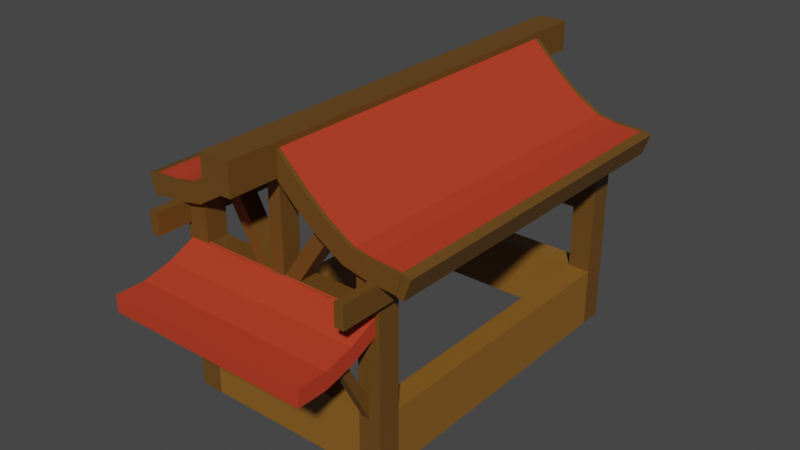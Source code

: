 # Source: Shop.blend  (saved by Blender 2.90.8; exported with 4.5.12 LTS)
import bpy
from mathutils import Matrix  # noqa: F401  (used for matrix-valued properties, if any)

bpy.ops.wm.read_factory_settings(use_empty=True)
scene = bpy.context.scene
scene.name = 'Scene'

# ---- collections
col_collection = bpy.data.collections.new('Collection'); scene.collection.children.link(col_collection)
col_mesh = bpy.data.collections.new('Mesh'); scene.collection.children.link(col_mesh)
col_rig = bpy.data.collections.new('Rig'); scene.collection.children.link(col_rig)
col_collision = bpy.data.collections.new('Collision'); scene.collection.children.link(col_collision)
col_extras = bpy.data.collections.new('Extras'); scene.collection.children.link(col_extras)

# ---- materials (node trees are filled in below, after node groups)
mat_lightbrown = bpy.data.materials.new('LightBrown')
mat_lightbrown.use_transparent_shadow = False
mat_brown = bpy.data.materials.new('Brown')
mat_brown.use_transparent_shadow = False
mat_red = bpy.data.materials.new('Red')
mat_red.use_transparent_shadow = False
mat_red_001 = bpy.data.materials.new('Red.001')
mat_red_001.use_transparent_shadow = False

# ---- material node trees
mat_lightbrown.use_nodes = True; mat_lightbrown.node_tree.nodes.clear()
_N = mat_lightbrown.node_tree.nodes; _L = mat_lightbrown.node_tree.links
n0 = _N.new('ShaderNodeBsdfPrincipled'); n0.name = 'Principled BSDF'; n0.location = (10, 300)
n0.distribution = 'GGX'
n0.subsurface_method = 'BURLEY'
n0.inputs[0].default_value = (0.2458, 0.1095, 0.01538, 1.0)
n0.inputs[3].default_value = 1.45
n0.inputs[27].default_value = (0.0, 0.0, 0.0, 1.0)
n0.inputs[28].default_value = 1.0
n1 = _N.new('ShaderNodeOutputMaterial'); n1.name = 'Material Output'; n1.location = (300, 300)
_L.new(n0.outputs[0], n1.inputs[0])
n1.is_active_output = True
mat_brown.use_nodes = True; mat_brown.node_tree.nodes.clear()
_N = mat_brown.node_tree.nodes; _L = mat_brown.node_tree.links
n0 = _N.new('ShaderNodeBsdfPrincipled'); n0.name = 'Principled BSDF'; n0.location = (10, 300)
n0.distribution = 'GGX'
n0.subsurface_method = 'BURLEY'
n0.inputs[0].default_value = (0.1356, 0.06226, 0.009826, 1.0)
n0.inputs[3].default_value = 1.45
n0.inputs[27].default_value = (0.0, 0.0, 0.0, 1.0)
n0.inputs[28].default_value = 1.0
n1 = _N.new('ShaderNodeOutputMaterial'); n1.name = 'Material Output'; n1.location = (300, 300)
_L.new(n0.outputs[0], n1.inputs[0])
n1.is_active_output = True
mat_red.use_nodes = True; mat_red.node_tree.nodes.clear()
_N = mat_red.node_tree.nodes; _L = mat_red.node_tree.links
n0 = _N.new('ShaderNodeBsdfPrincipled'); n0.name = 'Principled BSDF'; n0.location = (10, 300)
n0.distribution = 'GGX'
n0.subsurface_method = 'BURLEY'
n0.inputs[0].default_value = (0.5139, 0.04448, 0.01723, 1.0)
n0.inputs[3].default_value = 1.45
n0.inputs[27].default_value = (0.0, 0.0, 0.0, 1.0)
n0.inputs[28].default_value = 1.0
n1 = _N.new('ShaderNodeOutputMaterial'); n1.name = 'Material Output'; n1.location = (300, 300)
_L.new(n0.outputs[0], n1.inputs[0])
n1.is_active_output = True
mat_red_001.use_nodes = True; mat_red_001.node_tree.nodes.clear()
_N = mat_red_001.node_tree.nodes; _L = mat_red_001.node_tree.links
n0 = _N.new('ShaderNodeBsdfPrincipled'); n0.name = 'Principled BSDF'; n0.location = (10, 300)
n0.distribution = 'GGX'
n0.subsurface_method = 'BURLEY'
n0.inputs[0].default_value = (0.5139, 0.04448, 0.01723, 1.0)
n0.inputs[3].default_value = 1.45
n0.inputs[27].default_value = (0.0, 0.0, 0.0, 1.0)
n0.inputs[28].default_value = 1.0
n1 = _N.new('ShaderNodeOutputMaterial'); n1.name = 'Material Output'; n1.location = (300, 300)
_L.new(n0.outputs[0], n1.inputs[0])
n1.is_active_output = True

# ---- world
world_world = bpy.data.worlds.new('World'); scene.world = world_world
world_world.use_nodes = True; world_world.node_tree.nodes.clear()
_N = world_world.node_tree.nodes; _L = world_world.node_tree.links
n0 = _N.new('ShaderNodeOutputWorld'); n0.name = 'World Output'; n0.location = (300, 300)
n1 = _N.new('ShaderNodeBackground'); n1.name = 'Background'; n1.location = (10, 300)
n1.inputs[0].default_value = (0.05088, 0.05088, 0.05088, 1.0)
_L.new(n1.outputs[0], n0.inputs[0])
n0.is_active_output = True
world_world.color = (0.05088, 0.05088, 0.05088)
world_world.use_sun_shadow = False
world_world.sun_shadow_jitter_overblur = 0.0

# ---- meshes
me_cube_007 = bpy.data.meshes.new('Cube.007')
me_cube_007.from_pydata([(1.0, 1.0, 1.0), (1.0, 1.0, -1.0), (1.0, -1.0, 1.0), (1.0, -1.0, -1.0), (-1.0, 1.0, 1.0), (-1.0, 1.0, -1.0), (-1.0, -1.0, 1.0), (-1.0, -1.0, -1.0)], [], [(0, 4, 6, 2), (3, 2, 6, 7), (7, 6, 4, 5), (5, 1, 3, 7), (1, 0, 2, 3), (5, 4, 0, 1)])
_uv = me_cube_007.uv_layers.new(name='UVMap')
_uv.uv.foreach_set('vector', [0.625, 0.5, 0.875, 0.5, 0.875, 0.75, 0.625, 0.75, 0.375, 0.75, 0.625, 0.75, 0.625, 1.0, 0.375, 1.0, 0.375, 0.0, 0.625, 0.0, 0.625, 0.25, 0.375, 0.25, 0.125, 0.5, 0.375, 0.5, 0.375, 0.75, 0.125, 0.75, 0.375, 0.5, 0.625, 0.5, 0.625, 0.75, 0.375, 0.75, 0.375, 0.25, 0.625, 0.25, 0.625, 0.5, 0.375, 0.5])
me_cube_007.materials.append(None)
me_cube_007.use_remesh_preserve_volume = False
me_cube_007.use_remesh_preserve_attributes = False
me_cube_007.use_mirror_vertex_groups = False
me_cube_007.update()
me_cube_024 = bpy.data.meshes.new('Cube.024')
me_cube_024.from_pydata([(1.0, 1.0, 1.0), (1.0, 1.0, -1.0), (1.0, -1.0, 1.0), (1.0, -1.0, -1.0), (-1.0, 1.0, 1.0), (-1.0, 1.0, -1.0), (-1.0, -1.0, 1.0), (-1.0, -1.0, -1.0), (-27.83, -5.484, -1.028), (-27.83, 0.985, -1.028), (-29.91, -5.484, -1.028), (-29.91, 0.985, -1.028), (-27.83, -5.484, -0.8123), (-27.83, 0.985, -0.8123), (-29.91, -5.484, -0.8123), (-29.91, 0.985, -0.8123), (-27.83, -5.484, 0.8125), (-27.83, 0.985, 0.8125), (-29.91, -5.484, 0.8125), (-29.91, 0.985, 0.8125), (-27.83, -5.484, 1.028), (-27.83, 0.985, 1.028), (-29.91, -5.484, 1.028), (-29.91, 0.985, 1.028), (-27.87, -3.236, -0.9484), (-27.87, -3.236, 0.9816), (-29.87, -3.236, -0.9484), (-29.87, -3.236, 0.9816), (-27.87, -4.22, -0.9484), (-27.87, -4.22, 0.9816), (-29.87, -4.22, -0.9484), (-29.87, -4.22, 0.9816), (1.06, -5.484, -1.028), (1.06, 0.985, -1.028), (-1.015, -5.484, -1.028), (-1.015, 0.985, -1.028), (1.06, -5.484, -0.8125), (1.06, 0.985, -0.8125), (-1.015, -5.484, -0.8125), (-1.015, 0.985, -0.8125), (1.06, -5.484, 0.8125), (1.06, 0.985, 0.8125), (-1.015, -5.484, 0.8125), (-1.015, 0.985, 0.8125), (1.06, -5.484, 1.028), (1.06, 0.985, 1.028), (-1.015, -5.484, 1.028), (-1.015, 0.985, 1.028), (1.023, -3.174, -0.9484), (1.023, -3.174, 0.9816), (-0.9772, -3.174, -0.9484), (-0.9772, -3.174, 0.9816), (1.023, -3.937, -0.9484), (1.023, -3.937, 0.9816), (-0.9772, -3.937, -0.9484), (-0.9772, -3.937, 0.9816), (5.268, -4.718, -1.086), (-34.13, -4.718, -1.086), (5.268, -5.455, -1.086), (-34.13, -5.455, -1.086), (5.268, -4.718, -0.9987), (-34.13, -4.718, -0.9987), (5.268, -5.455, -0.9987), (-34.13, -5.455, -0.9987), (4.315, -4.718, 0.9881), (-33.18, -4.718, 0.9881), (4.315, -5.455, 0.9881), (-33.18, -5.455, 0.9881), (4.315, -4.718, 1.075), (-33.18, -4.718, 1.075), (4.315, -5.455, 1.075), (-33.18, -5.455, 1.075), (-27.98, -3.799, 0.08064), (-27.98, -7.44, 0.08065), (-29.76, -3.799, 0.08064), (-29.76, -7.44, 0.08065), (-27.98, -3.799, -0.0475), (-27.98, -7.44, -0.0475), (-29.76, -3.799, -0.0475), (-29.76, -7.44, -0.0475), (0.9205, -3.799, 0.08064), (0.9205, -7.44, 0.08064), (-0.8548, -3.799, 0.08064), (-0.8548, -7.44, 0.08064), (0.9205, -3.799, -0.0475), (0.9205, -7.44, -0.0475), (-0.8548, -3.799, -0.0475), (-0.8548, -7.44, -0.0475), (-28.64, -8.331, -0.08812), (-28.64, -5.987, -1.298), (-30.63, -8.331, -0.08812), (-30.63, -5.987, -1.298), (-28.64, -7.778, 0.01764), (-28.64, -5.355, -1.246), (-30.63, -7.778, 0.01764), (-30.63, -5.355, -1.246), (-28.64, -7.776, -0.2505), (-28.64, -7.261, -0.4042), (-28.64, -6.676, -0.6093), (-28.64, -6.169, -0.8425), (-28.64, -6.057, -1.017), (-30.63, -5.417, -0.9824), (-30.63, -5.588, -0.7503), (-30.63, -6.123, -0.5036), (-30.63, -6.708, -0.2984), (-30.63, -7.224, -0.1448), (-30.63, -7.776, -0.2505), (-30.63, -7.261, -0.4042), (-30.63, -6.676, -0.6093), (-30.63, -6.169, -0.8425), (-30.63, -6.057, -1.017), (-28.64, -7.224, -0.1448), (-28.64, -6.708, -0.2984), (-28.64, -6.123, -0.5036), (-28.64, -5.588, -0.7503), (-28.64, -5.417, -0.9824), (-30.6, -8.342, 0.1115), (-30.6, -5.998, 1.322), (-28.62, -8.342, 0.1115), (-28.62, -5.998, 1.322), (-30.6, -7.789, 0.005779), (-30.6, -5.367, 1.269), (-28.62, -7.789, 0.005779), (-28.62, -5.367, 1.269), (-30.6, -7.788, 0.2739), (-30.6, -7.272, 0.4276), (-30.6, -6.687, 0.6327), (-30.6, -6.181, 0.866), (-30.6, -6.068, 1.041), (-28.62, -5.428, 1.006), (-28.62, -5.599, 0.7737), (-28.62, -6.134, 0.527), (-28.62, -6.72, 0.3218), (-28.62, -7.235, 0.1682), (-28.62, -7.788, 0.2739), (-28.62, -7.272, 0.4276), (-28.62, -6.687, 0.6327), (-28.62, -6.181, 0.866), (-28.62, -6.068, 1.041), (-30.6, -7.235, 0.1682), (-30.6, -6.72, 0.3218), (-30.6, -6.134, 0.527), (-30.6, -5.599, 0.7737), (-30.6, -5.428, 1.006), (1.838, -8.331, -0.08812), (1.838, -5.987, -1.298), (-0.1493, -8.331, -0.08812), (-0.1493, -5.987, -1.298), (1.838, -7.778, 0.01764), (1.838, -5.355, -1.246), (-0.1493, -7.778, 0.01764), (-0.1493, -5.355, -1.246), (1.838, -7.776, -0.2505), (1.838, -7.261, -0.4042), (1.838, -6.676, -0.6093), (1.838, -6.169, -0.8425), (1.838, -6.057, -1.017), (-0.1493, -5.417, -0.9824), (-0.1493, -5.588, -0.7503), (-0.1493, -6.123, -0.5036), (-0.1493, -6.708, -0.2984), (-0.1493, -7.224, -0.1448), (-0.1493, -7.776, -0.2505), (-0.1493, -7.261, -0.4042), (-0.1493, -6.676, -0.6093), (-0.1493, -6.169, -0.8425), (-0.1493, -6.057, -1.017), (1.838, -7.224, -0.1448), (1.838, -6.708, -0.2984), (1.838, -6.123, -0.5036), (1.838, -5.588, -0.7503), (1.838, -5.417, -0.9824), (-0.1576, -8.342, 0.1115), (-0.1576, -5.998, 1.322), (1.83, -8.342, 0.1115), (1.83, -5.998, 1.322), (-0.1576, -7.789, 0.005779), (-0.1576, -5.367, 1.269), (1.83, -7.789, 0.005779), (1.83, -5.367, 1.269), (-0.1576, -7.788, 0.2739), (-0.1576, -7.272, 0.4276), (-0.1576, -6.687, 0.6327), (-0.1576, -6.181, 0.866), (-0.1576, -6.068, 1.041), (1.83, -5.428, 1.006), (1.83, -5.599, 0.7737), (1.83, -6.134, 0.527), (1.83, -6.72, 0.3218), (1.83, -7.235, 0.1682), (1.83, -7.788, 0.2739), (1.83, -7.272, 0.4276), (1.83, -6.687, 0.6327), (1.83, -6.181, 0.866), (1.83, -6.068, 1.041), (-0.1576, -7.235, 0.1682), (-0.1576, -6.72, 0.3218), (-0.1576, -6.134, 0.527), (-0.1576, -5.599, 0.7737), (-0.1576, -5.428, 1.006), (-35.12, -8.382, -0.1345), (6.167, -8.382, -0.1345), (-35.12, -7.368, -0.1345), (6.167, -7.368, -0.1345), (-35.12, -8.382, 0.1515), (6.167, -8.382, 0.1515), (-35.12, -7.368, 0.1515), (6.167, -7.368, 0.1515), (1.699, -5.239, -1.305), (-30.56, -5.239, -1.305), (1.699, -5.934, -1.374), (-30.56, -5.934, -1.374), (1.699, -5.342, -1.223), (-30.56, -5.342, -1.223), (1.699, -6.036, -1.292), (-30.56, -6.036, -1.292), (1.699, -5.338, 1.248), (-30.56, -5.338, 1.248), (1.699, -6.05, 1.302), (-30.56, -6.05, 1.302), (1.699, -5.258, 1.332), (-30.56, -5.258, 1.332), (1.699, -5.97, 1.386), (-30.56, -5.97, 1.386), (-30.32, -8.234, -0.1196), (1.37, -8.234, -0.1196), (-30.32, -7.257, -0.4105), (-30.32, -6.676, -0.6117), (-30.31, -6.177, -0.8422), (-30.31, -6.062, -1.018), (-30.31, -5.993, -1.306), (1.381, -5.993, -1.306), (1.381, -6.062, -1.018), (1.381, -6.177, -0.8422), (1.37, -6.676, -0.6117), (1.37, -7.257, -0.4105), (1.37, -8.243, 0.1451), (-30.32, -8.243, 0.1451), (1.37, -7.266, 0.4361), (1.37, -6.685, 0.6372), (1.359, -6.186, 0.8678), (1.359, -6.071, 1.043), (1.359, -6.002, 1.332), (-30.33, -6.002, 1.332), (-30.33, -6.071, 1.043), (-30.33, -6.186, 0.8678), (-30.32, -6.685, 0.6372), (-30.32, -7.266, 0.4361), (-28.06, -3.723, 0.04683), (-28.06, -6.735, -0.5313), (-29.69, -3.723, 0.04683), (-29.69, -6.735, -0.5313), (-28.06, -3.468, -0.05918), (-28.06, -6.48, -0.6373), (-29.69, -3.468, -0.05918), (-29.69, -6.48, -0.6373), (0.8456, -3.723, 0.04683), (0.8456, -6.735, -0.5313), (-0.7799, -3.723, 0.04683), (-0.7799, -6.735, -0.5313), (0.8456, -3.468, -0.05918), (0.8456, -6.48, -0.6373), (-0.7799, -3.468, -0.05918), (-0.7799, -6.48, -0.6373), (0.8456, -3.321, 0.1089), (0.8456, -6.503, 0.609), (-0.7799, -3.321, 0.1089), (-0.7799, -6.503, 0.609), (0.8456, -3.542, -0.003134), (0.8456, -6.724, 0.497), (-0.7799, -3.542, -0.003134), (-0.7799, -6.724, 0.497), (-28.06, -3.321, 0.1089), (-28.06, -6.503, 0.609), (-29.69, -3.321, 0.1089), (-29.69, -6.503, 0.609), (-28.06, -3.542, -0.003134), (-28.06, -6.724, 0.497), (-29.69, -3.542, -0.003134), (-29.69, -6.724, 0.497), (0.3747, 1.0, -1.024), (-29.87, 1.0, -1.024), (0.3747, -1.0, -1.024), (-29.87, -1.0, -1.024), (0.3747, 1.0, -0.8162), (-29.87, 1.0, -0.8162), (0.3747, -1.0, -0.8162), (-29.87, -1.0, -0.8162), (0.3747, 1.0, 0.8164), (-29.87, 1.0, 0.8164), (0.3747, -1.0, 0.8164), (-29.87, -1.0, 0.8164), (0.3747, 1.0, 1.024), (-29.87, 1.0, 1.024), (0.3747, -1.0, 1.024), (-29.87, -1.0, 1.024), (-27.89, 1.0, 1.0), (-27.89, 1.0, -1.0), (-27.89, -1.0, 1.0), (-27.89, -1.0, -1.0), (-29.88, 1.0, 1.0), (-29.88, 1.0, -1.0), (-29.88, -1.0, 1.0), (-29.88, -1.0, -1.0), (-37.65, -2.991, 0.9963), (-37.65, -3.554, 0.9963), (-29.69, -3.679, 0.9963), (-29.69, -4.241, 0.9963), (-37.65, -2.991, -0.9844), (-37.65, -3.554, -0.9844), (-29.69, -3.679, -0.9844), (-29.69, -4.241, -0.9844), (-32.35, -3.229, 0.9963), (-35.0, -2.991, 0.9963), (-35.0, -3.554, 0.9963), (-32.35, -3.791, 0.9963), (-35.0, -2.991, -0.9844), (-32.35, -3.229, -0.9844), (-32.35, -3.791, -0.9844), (-35.0, -3.554, -0.9844), (-29.2, -1.011, -0.8415), (-32.55, -3.366, -0.8415), (-29.86, -0.8823, -0.8415), (-33.22, -3.238, -0.8415), (-29.2, -1.011, -0.9195), (-32.55, -3.366, -0.9195), (-29.86, -0.8823, -0.9195), (-33.22, -3.238, -0.9195), (-29.2, -1.011, 0.9621), (-32.55, -3.366, 0.9621), (-29.86, -0.8823, 0.9621), (-33.22, -3.238, 0.9621), (-29.2, -1.011, 0.8841), (-32.55, -3.366, 0.8841), (-29.86, -0.8823, 0.8841), (-33.22, -3.238, 0.8841), (-30.32, -7.624, -0.1196), (1.37, -7.624, -0.1196), (-30.32, -6.648, -0.4105), (-30.32, -6.066, -0.6117), (-30.31, -5.568, -0.8422), (-30.31, -5.453, -1.018), (-30.31, -5.384, -1.306), (1.381, -5.384, -1.306), (1.381, -5.453, -1.018), (1.381, -5.568, -0.8422), (1.37, -6.066, -0.6117), (1.37, -6.648, -0.4105), (1.37, -7.633, 0.1451), (-30.32, -7.633, 0.1451), (1.37, -6.657, 0.4361), (1.37, -6.075, 0.6372), (1.359, -5.577, 0.8678), (1.359, -5.462, 1.043), (1.359, -5.393, 1.332), (-30.33, -5.393, 1.332), (-30.33, -5.462, 1.043), (-30.33, -5.577, 0.8678), (-30.32, -6.075, 0.6372), (-30.32, -6.657, 0.4361)], [], [(0, 4, 6, 2), (3, 2, 6, 7), (7, 6, 4, 5), (5, 1, 3, 7), (1, 0, 2, 3), (5, 4, 0, 1), (8, 12, 14, 10), (11, 10, 14, 15), (15, 14, 12, 13), (13, 9, 11, 15), (9, 8, 10, 11), (13, 12, 8, 9), (16, 20, 22, 18), (19, 18, 22, 23), (23, 22, 20, 21), (21, 17, 19, 23), (17, 16, 18, 19), (21, 20, 16, 17), (24, 28, 30, 26), (27, 26, 30, 31), (31, 30, 28, 29), (29, 25, 27, 31), (25, 24, 26, 27), (29, 28, 24, 25), (32, 36, 38, 34), (35, 34, 38, 39), (39, 38, 36, 37), (37, 33, 35, 39), (33, 32, 34, 35), (37, 36, 32, 33), (40, 44, 46, 42), (43, 42, 46, 47), (47, 46, 44, 45), (45, 41, 43, 47), (41, 40, 42, 43), (45, 44, 40, 41), (48, 52, 54, 50), (51, 50, 54, 55), (55, 54, 52, 53), (53, 49, 51, 55), (49, 48, 50, 51), (53, 52, 48, 49), (56, 60, 62, 58), (59, 58, 62, 63), (63, 62, 60, 61), (61, 57, 59, 63), (57, 56, 58, 59), (61, 60, 56, 57), (64, 68, 70, 66), (67, 66, 70, 71), (71, 70, 68, 69), (69, 65, 67, 71), (65, 64, 66, 67), (69, 68, 64, 65), (72, 76, 78, 74), (75, 74, 78, 79), (79, 78, 76, 77), (77, 73, 75, 79), (73, 72, 74, 75), (77, 76, 72, 73), (80, 84, 86, 82), (83, 82, 86, 87), (87, 86, 84, 85), (85, 81, 83, 87), (81, 80, 82, 83), (85, 84, 80, 81), (88, 92, 94, 90), (106, 90, 94, 105), (105, 94, 92, 111), (93, 89, 91, 95), (96, 88, 90, 106), (111, 92, 88, 96), (93, 115, 100, 89), (115, 114, 99, 100), (114, 113, 98, 99), (113, 112, 97, 98), (112, 111, 96, 97), (89, 100, 110, 91), (100, 99, 109, 110), (99, 98, 108, 109), (98, 97, 107, 108), (97, 96, 106, 107), (95, 101, 115, 93), (101, 102, 114, 115), (102, 103, 113, 114), (103, 104, 112, 113), (104, 105, 111, 112), (91, 110, 101, 95), (110, 109, 102, 101), (109, 108, 103, 102), (108, 107, 104, 103), (107, 106, 105, 104), (116, 120, 122, 118), (134, 118, 122, 133), (133, 122, 120, 139), (121, 117, 119, 123), (124, 116, 118, 134), (139, 120, 116, 124), (121, 143, 128, 117), (143, 142, 127, 128), (142, 141, 126, 127), (141, 140, 125, 126), (140, 139, 124, 125), (117, 128, 138, 119), (128, 127, 137, 138), (127, 126, 136, 137), (126, 125, 135, 136), (125, 124, 134, 135), (123, 129, 143, 121), (129, 130, 142, 143), (130, 131, 141, 142), (131, 132, 140, 141), (132, 133, 139, 140), (119, 138, 129, 123), (138, 137, 130, 129), (137, 136, 131, 130), (136, 135, 132, 131), (135, 134, 133, 132), (144, 148, 150, 146), (162, 146, 150, 161), (161, 150, 148, 167), (149, 145, 147, 151), (152, 144, 146, 162), (167, 148, 144, 152), (149, 171, 156, 145), (171, 170, 155, 156), (170, 169, 154, 155), (169, 168, 153, 154), (168, 167, 152, 153), (145, 156, 166, 147), (156, 155, 165, 166), (155, 154, 164, 165), (154, 153, 163, 164), (153, 152, 162, 163), (151, 157, 171, 149), (157, 158, 170, 171), (158, 159, 169, 170), (159, 160, 168, 169), (160, 161, 167, 168), (147, 166, 157, 151), (166, 165, 158, 157), (165, 164, 159, 158), (164, 163, 160, 159), (163, 162, 161, 160), (172, 176, 178, 174), (190, 174, 178, 189), (189, 178, 176, 195), (177, 173, 175, 179), (180, 172, 174, 190), (195, 176, 172, 180), (177, 199, 184, 173), (199, 198, 183, 184), (198, 197, 182, 183), (197, 196, 181, 182), (196, 195, 180, 181), (173, 184, 194, 175), (184, 183, 193, 194), (183, 182, 192, 193), (182, 181, 191, 192), (181, 180, 190, 191), (179, 185, 199, 177), (185, 186, 198, 199), (186, 187, 197, 198), (187, 188, 196, 197), (188, 189, 195, 196), (175, 194, 185, 179), (194, 193, 186, 185), (193, 192, 187, 186), (192, 191, 188, 187), (191, 190, 189, 188), (200, 204, 206, 202), (203, 202, 206, 207), (207, 206, 204, 205), (205, 201, 203, 207), (201, 200, 202, 203), (205, 204, 200, 201), (208, 212, 214, 210), (211, 210, 214, 215), (215, 214, 212, 213), (213, 209, 211, 215), (209, 208, 210, 211), (213, 212, 208, 209), (216, 220, 222, 218), (219, 218, 222, 223), (223, 222, 220, 221), (221, 217, 219, 223), (217, 216, 218, 219), (221, 220, 216, 217), (224, 226, 235, 225), (226, 227, 234, 235), (227, 228, 233, 234), (228, 229, 232, 233), (229, 230, 231, 232), (236, 238, 247, 237), (238, 239, 246, 247), (239, 240, 245, 246), (240, 241, 244, 245), (241, 242, 243, 244), (248, 252, 254, 250), (251, 250, 254, 255), (255, 254, 252, 253), (253, 249, 251, 255), (249, 248, 250, 251), (253, 252, 248, 249), (256, 260, 262, 258), (259, 258, 262, 263), (263, 262, 260, 261), (261, 257, 259, 263), (257, 256, 258, 259), (261, 260, 256, 257), (264, 268, 270, 266), (267, 266, 270, 271), (271, 270, 268, 269), (269, 265, 267, 271), (265, 264, 266, 267), (269, 268, 264, 265), (272, 276, 278, 274), (275, 274, 278, 279), (279, 278, 276, 277), (277, 273, 275, 279), (273, 272, 274, 275), (277, 276, 272, 273), (280, 284, 286, 282), (283, 282, 286, 287), (287, 286, 284, 285), (285, 281, 283, 287), (281, 280, 282, 283), (285, 284, 280, 281), (288, 292, 294, 290), (291, 290, 294, 295), (295, 294, 292, 293), (293, 289, 291, 295), (289, 288, 290, 291), (293, 292, 288, 289), (296, 300, 302, 298), (299, 298, 302, 303), (303, 302, 300, 301), (301, 297, 299, 303), (297, 296, 298, 299), (301, 300, 296, 297), (312, 315, 307, 306), (306, 307, 311, 310), (316, 319, 309, 308), (308, 309, 305, 304), (313, 316, 308, 304), (319, 314, 305, 309), (311, 307, 315, 318), (318, 315, 314, 319), (306, 310, 317, 312), (312, 317, 316, 313), (310, 311, 318, 317), (317, 318, 319, 316), (304, 305, 314, 313), (313, 314, 315, 312), (320, 324, 326, 322), (323, 322, 326, 327), (327, 326, 324, 325), (325, 321, 323, 327), (321, 320, 322, 323), (325, 324, 320, 321), (328, 332, 334, 330), (331, 330, 334, 335), (335, 334, 332, 333), (333, 329, 331, 335), (329, 328, 330, 331), (333, 332, 328, 329), (336, 337, 347, 338), (338, 347, 346, 339), (339, 346, 345, 340), (340, 345, 344, 341), (341, 344, 343, 342), (348, 349, 359, 350), (350, 359, 358, 351), (351, 358, 357, 352), (352, 357, 356, 353), (353, 356, 355, 354)])
me_cube_024.polygons.foreach_set('material_index', [0, 0, 0, 0, 0, 0, 1, 1, 1, 1, 1, 1, 1, 1, 1, 1, 1, 1, 1, 1, 1, 1, 1, 1, 1, 1, 1, 1, 1, 1, 1, 1, 1, 1, 1, 1, 1, 1, 1, 1, 1, 1, 1, 1, 1, 1, 1, 1, 1, 1, 1, 1, 1, 1, 1, 1, 1, 1, 1, 1, 1, 1, 1, 1, 1, 1, 1, 1, 1, 1, 1, 1, 1, 1, 1, 1, 1, 1, 1, 1, 1, 1, 1, 1, 1, 1, 1, 1, 1, 1, 1, 1, 1, 1, 1, 1, 1, 1, 1, 1, 1, 1, 1, 1, 1, 1, 1, 1, 1, 1, 1, 1, 1, 1, 1, 1, 1, 1, 1, 1, 1, 1, 1, 1, 1, 1, 1, 1, 1, 1, 1, 1, 1, 1, 1, 1, 1, 1, 1, 1, 1, 1, 1, 1, 1, 1, 1, 1, 1, 1, 1, 1, 1, 1, 1, 1, 1, 1, 1, 1, 1, 1, 1, 1, 1, 1, 1, 1, 1, 1, 1, 1, 1, 1, 1, 1, 1, 1, 1, 1, 1, 1, 1, 1, 1, 1, 1, 1, 2, 2, 2, 2, 2, 2, 2, 2, 2, 2, 1, 1, 1, 1, 1, 1, 1, 1, 1, 1, 1, 1, 1, 1, 1, 1, 1, 1, 1, 1, 1, 1, 1, 1, 0, 0, 0, 0, 0, 0, 0, 0, 0, 0, 0, 0, 0, 0, 0, 0, 0, 0, 2, 2, 2, 2, 2, 2, 2, 2, 2, 2, 2, 2, 2, 2, 1, 1, 1, 1, 1, 1, 1, 1, 1, 1, 1, 1, 3, 3, 3, 3, 3, 3, 3, 3, 3, 3])
_uv = me_cube_024.uv_layers.new(name='UVMap')
_uv.uv.foreach_set('vector', [0.625, 0.5, 0.875, 0.5, 0.875, 0.75, 0.625, 0.75, 0.375, 0.75, 0.625, 0.75, 0.625, 1.0, 0.375, 1.0, 0.375, 0.0, 0.625, 0.0, 0.625, 0.25, 0.375, 0.25, 0.125, 0.5, 0.375, 0.5, 0.375, 0.75, 0.125, 0.75, 0.375, 0.5, 0.625, 0.5, 0.625, 0.75, 0.375, 0.75, 0.375, 0.25, 0.625, 0.25, 0.625, 0.5, 0.375, 0.5, 0.625, 0.5, 0.875, 0.5, 0.875, 0.75, 0.625, 0.75, 0.375, 0.75, 0.625, 0.75, 0.625, 1.0, 0.375, 1.0, 0.375, 0.0, 0.625, 0.0, 0.625, 0.25, 0.375, 0.25, 0.125, 0.5, 0.375, 0.5, 0.375, 0.75, 0.125, 0.75, 0.375, 0.5, 0.625, 0.5, 0.625, 0.75, 0.375, 0.75, 0.375, 0.25, 0.625, 0.25, 0.625, 0.5, 0.375, 0.5, 0.625, 0.5, 0.875, 0.5, 0.875, 0.75, 0.625, 0.75, 0.375, 0.75, 0.625, 0.75, 0.625, 1.0, 0.375, 1.0, 0.375, 0.0, 0.625, 0.0, 0.625, 0.25, 0.375, 0.25, 0.125, 0.5, 0.375, 0.5, 0.375, 0.75, 0.125, 0.75, 0.375, 0.5, 0.625, 0.5, 0.625, 0.75, 0.375, 0.75, 0.375, 0.25, 0.625, 0.25, 0.625, 0.5, 0.375, 0.5, 0.625, 0.5, 0.875, 0.5, 0.875, 0.75, 0.625, 0.75, 0.375, 0.75, 0.625, 0.75, 0.625, 1.0, 0.375, 1.0, 0.375, 0.0, 0.625, 0.0, 0.625, 0.25, 0.375, 0.25, 0.125, 0.5, 0.375, 0.5, 0.375, 0.75, 0.125, 0.75, 0.375, 0.5, 0.625, 0.5, 0.625, 0.75, 0.375, 0.75, 0.375, 0.25, 0.625, 0.25, 0.625, 0.5, 0.375, 0.5, 0.625, 0.5, 0.875, 0.5, 0.875, 0.75, 0.625, 0.75, 0.375, 0.75, 0.625, 0.75, 0.625, 1.0, 0.375, 1.0, 0.375, 0.0, 0.625, 0.0, 0.625, 0.25, 0.375, 0.25, 0.125, 0.5, 0.375, 0.5, 0.375, 0.75, 0.125, 0.75, 0.375, 0.5, 0.625, 0.5, 0.625, 0.75, 0.375, 0.75, 0.375, 0.25, 0.625, 0.25, 0.625, 0.5, 0.375, 0.5, 0.625, 0.5, 0.875, 0.5, 0.875, 0.75, 0.625, 0.75, 0.375, 0.75, 0.625, 0.75, 0.625, 1.0, 0.375, 1.0, 0.375, 0.0, 0.625, 0.0, 0.625, 0.25, 0.375, 0.25, 0.125, 0.5, 0.375, 0.5, 0.375, 0.75, 0.125, 0.75, 0.375, 0.5, 0.625, 0.5, 0.625, 0.75, 0.375, 0.75, 0.375, 0.25, 0.625, 0.25, 0.625, 0.5, 0.375, 0.5, 0.625, 0.5, 0.875, 0.5, 0.875, 0.75, 0.625, 0.75, 0.375, 0.75, 0.625, 0.75, 0.625, 1.0, 0.375, 1.0, 0.375, 0.0, 0.625, 0.0, 0.625, 0.25, 0.375, 0.25, 0.125, 0.5, 0.375, 0.5, 0.375, 0.75, 0.125, 0.75, 0.375, 0.5, 0.625, 0.5, 0.625, 0.75, 0.375, 0.75, 0.375, 0.25, 0.625, 0.25, 0.625, 0.5, 0.375, 0.5, 0.625, 0.5, 0.875, 0.5, 0.875, 0.75, 0.625, 0.75, 0.375, 0.75, 0.625, 0.75, 0.625, 1.0, 0.375, 1.0, 0.375, 0.0, 0.625, 0.0, 0.625, 0.25, 0.375, 0.25, 0.125, 0.5, 0.375, 0.5, 0.375, 0.75, 0.125, 0.75, 0.375, 0.5, 0.625, 0.5, 0.625, 0.75, 0.375, 0.75, 0.375, 0.25, 0.625, 0.25, 0.625, 0.5, 0.375, 0.5, 0.625, 0.5, 0.875, 0.5, 0.875, 0.75, 0.625, 0.75, 0.375, 0.75, 0.625, 0.75, 0.625, 1.0, 0.375, 1.0, 0.375, 0.0, 0.625, 0.0, 0.625, 0.25, 0.375, 0.25, 0.125, 0.5, 0.375, 0.5, 0.375, 0.75, 0.125, 0.75, 0.375, 0.5, 0.625, 0.5, 0.625, 0.75, 0.375, 0.75, 0.375, 0.25, 0.625, 0.25, 0.625, 0.5, 0.375, 0.5, 0.625, 0.5, 0.875, 0.5, 0.875, 0.75, 0.625, 0.75, 0.375, 0.75, 0.625, 0.75, 0.625, 1.0, 0.375, 1.0, 0.375, 0.0, 0.625, 0.0, 0.625, 0.25, 0.375, 0.25, 0.125, 0.5, 0.375, 0.5, 0.375, 0.75, 0.125, 0.75, 0.375, 0.5, 0.625, 0.5, 0.625, 0.75, 0.375, 0.75, 0.375, 0.25, 0.625, 0.25, 0.625, 0.5, 0.375, 0.5, 0.625, 0.5, 0.875, 0.5, 0.875, 0.75, 0.625, 0.75, 0.375, 0.75, 0.625, 0.75, 0.625, 1.0, 0.375, 1.0, 0.375, 0.0, 0.625, 0.0, 0.625, 0.25, 0.375, 0.25, 0.125, 0.5, 0.375, 0.5, 0.375, 0.75, 0.125, 0.75, 0.375, 0.5, 0.625, 0.5, 0.625, 0.75, 0.375, 0.75, 0.375, 0.25, 0.625, 0.25, 0.625, 0.5, 0.375, 0.5, 0.625, 0.5, 0.875, 0.5, 0.875, 0.75, 0.625, 0.75, 0.5833, 0.75, 0.625, 0.75, 0.625, 1.0, 0.5833, 1.0, 0.5833, 0.0, 0.625, 0.0, 0.625, 0.25, 0.5833, 0.25, 0.2033, 0.5, 0.3625, 0.5, 0.3625, 0.75, 0.2033, 0.75, 0.5833, 0.5, 0.625, 0.5, 0.625, 0.75, 0.5833, 0.75, 0.5833, 0.25, 0.625, 0.25, 0.625, 0.5, 0.5833, 0.5, 0.362, 0.2922, 0.4379, 0.25, 0.4217, 0.423, 0.3625, 0.5, 0.4379, 0.25, 0.4583, 0.25, 0.4583, 0.5, 0.4217, 0.423, 0.4583, 0.25, 0.5, 0.25, 0.5, 0.5, 0.4583, 0.5, 0.5, 0.25, 0.5417, 0.25, 0.5417, 0.5, 0.5, 0.5, 0.5417, 0.25, 0.5833, 0.25, 0.5833, 0.5, 0.5417, 0.5, 0.3625, 0.5, 0.4217, 0.423, 0.4217, 0.827, 0.3625, 0.75, 0.4217, 0.423, 0.4583, 0.5, 0.4583, 0.75, 0.4217, 0.827, 0.4583, 0.5, 0.5, 0.5, 0.5, 0.75, 0.4583, 0.75, 0.5, 0.5, 0.5417, 0.5, 0.5417, 0.75, 0.5, 0.75, 0.5417, 0.5, 0.5833, 0.5, 0.5833, 0.75, 0.5417, 0.75, 0.3498, 0.0, 0.4379, 0.0, 0.4379, 0.25, 0.362, 0.2922, 0.4379, 0.0, 0.4583, 0.0, 0.4583, 0.25, 0.4379, 0.25, 0.4583, 0.0, 0.5, 0.0, 0.5, 0.25, 0.4583, 0.25, 0.5, 0.0, 0.5417, 0.0, 0.5417, 0.25, 0.5, 0.25, 0.5417, 0.0, 0.5833, 0.0, 0.5833, 0.25, 0.5417, 0.25, 0.3625, 0.75, 0.4217, 0.827, 0.4107, 1.065, 0.3721, 0.9228, 0.4217, 0.827, 0.4583, 0.75, 0.4583, 1.0, 0.4107, 1.065, 0.4583, 0.75, 0.5, 0.75, 0.5, 1.0, 0.4583, 1.0, 0.5, 0.75, 0.5417, 0.75, 0.5417, 1.0, 0.5, 1.0, 0.5417, 0.75, 0.5833, 0.75, 0.5833, 1.0, 0.5417, 1.0, 0.625, 0.5, 0.875, 0.5, 0.875, 0.75, 0.625, 0.75, 0.5833, 0.75, 0.625, 0.75, 0.625, 1.0, 0.5833, 1.0, 0.5833, 0.0, 0.625, 0.0, 0.625, 0.25, 0.5833, 0.25, 0.2033, 0.5, 0.3625, 0.5, 0.3625, 0.75, 0.2033, 0.75, 0.5833, 0.5, 0.625, 0.5, 0.625, 0.75, 0.5833, 0.75, 0.5833, 0.25, 0.625, 0.25, 0.625, 0.5, 0.5833, 0.5, 0.362, 0.2922, 0.4379, 0.25, 0.4217, 0.423, 0.3625, 0.5, 0.4379, 0.25, 0.4583, 0.25, 0.4583, 0.5, 0.4217, 0.423, 0.4583, 0.25, 0.5, 0.25, 0.5, 0.5, 0.4583, 0.5, 0.5, 0.25, 0.5417, 0.25, 0.5417, 0.5, 0.5, 0.5, 0.5417, 0.25, 0.5833, 0.25, 0.5833, 0.5, 0.5417, 0.5, 0.3625, 0.5, 0.4217, 0.423, 0.4217, 0.827, 0.3625, 0.75, 0.4217, 0.423, 0.4583, 0.5, 0.4583, 0.75, 0.4217, 0.827, 0.4583, 0.5, 0.5, 0.5, 0.5, 0.75, 0.4583, 0.75, 0.5, 0.5, 0.5417, 0.5, 0.5417, 0.75, 0.5, 0.75, 0.5417, 0.5, 0.5833, 0.5, 0.5833, 0.75, 0.5417, 0.75, 0.3498, 0.0, 0.4379, 0.0, 0.4379, 0.25, 0.362, 0.2922, 0.4379, 0.0, 0.4583, 0.0, 0.4583, 0.25, 0.4379, 0.25, 0.4583, 0.0, 0.5, 0.0, 0.5, 0.25, 0.4583, 0.25, 0.5, 0.0, 0.5417, 0.0, 0.5417, 0.25, 0.5, 0.25, 0.5417, 0.0, 0.5833, 0.0, 0.5833, 0.25, 0.5417, 0.25, 0.3625, 0.75, 0.4217, 0.827, 0.4107, 1.065, 0.3721, 0.9228, 0.4217, 0.827, 0.4583, 0.75, 0.4583, 1.0, 0.4107, 1.065, 0.4583, 0.75, 0.5, 0.75, 0.5, 1.0, 0.4583, 1.0, 0.5, 0.75, 0.5417, 0.75, 0.5417, 1.0, 0.5, 1.0, 0.5417, 0.75, 0.5833, 0.75, 0.5833, 1.0, 0.5417, 1.0, 0.625, 0.5, 0.875, 0.5, 0.875, 0.75, 0.625, 0.75, 0.5833, 0.75, 0.625, 0.75, 0.625, 1.0, 0.5833, 1.0, 0.5833, 0.0, 0.625, 0.0, 0.625, 0.25, 0.5833, 0.25, 0.2033, 0.5, 0.3625, 0.5, 0.3625, 0.75, 0.2033, 0.75, 0.5833, 0.5, 0.625, 0.5, 0.625, 0.75, 0.5833, 0.75, 0.5833, 0.25, 0.625, 0.25, 0.625, 0.5, 0.5833, 0.5, 0.362, 0.2922, 0.4379, 0.25, 0.4217, 0.423, 0.3625, 0.5, 0.4379, 0.25, 0.4583, 0.25, 0.4583, 0.5, 0.4217, 0.423, 0.4583, 0.25, 0.5, 0.25, 0.5, 0.5, 0.4583, 0.5, 0.5, 0.25, 0.5417, 0.25, 0.5417, 0.5, 0.5, 0.5, 0.5417, 0.25, 0.5833, 0.25, 0.5833, 0.5, 0.5417, 0.5, 0.3625, 0.5, 0.4217, 0.423, 0.4217, 0.827, 0.3625, 0.75, 0.4217, 0.423, 0.4583, 0.5, 0.4583, 0.75, 0.4217, 0.827, 0.4583, 0.5, 0.5, 0.5, 0.5, 0.75, 0.4583, 0.75, 0.5, 0.5, 0.5417, 0.5, 0.5417, 0.75, 0.5, 0.75, 0.5417, 0.5, 0.5833, 0.5, 0.5833, 0.75, 0.5417, 0.75, 0.3498, 0.0, 0.4379, 0.0, 0.4379, 0.25, 0.362, 0.2922, 0.4379, 0.0, 0.4583, 0.0, 0.4583, 0.25, 0.4379, 0.25, 0.4583, 0.0, 0.5, 0.0, 0.5, 0.25, 0.4583, 0.25, 0.5, 0.0, 0.5417, 0.0, 0.5417, 0.25, 0.5, 0.25, 0.5417, 0.0, 0.5833, 0.0, 0.5833, 0.25, 0.5417, 0.25, 0.3625, 0.75, 0.4217, 0.827, 0.4107, 1.065, 0.3721, 0.9228, 0.4217, 0.827, 0.4583, 0.75, 0.4583, 1.0, 0.4107, 1.065, 0.4583, 0.75, 0.5, 0.75, 0.5, 1.0, 0.4583, 1.0, 0.5, 0.75, 0.5417, 0.75, 0.5417, 1.0, 0.5, 1.0, 0.5417, 0.75, 0.5833, 0.75, 0.5833, 1.0, 0.5417, 1.0, 0.625, 0.5, 0.875, 0.5, 0.875, 0.75, 0.625, 0.75, 0.5833, 0.75, 0.625, 0.75, 0.625, 1.0, 0.5833, 1.0, 0.5833, 0.0, 0.625, 0.0, 0.625, 0.25, 0.5833, 0.25, 0.2033, 0.5, 0.3625, 0.5, 0.3625, 0.75, 0.2033, 0.75, 0.5833, 0.5, 0.625, 0.5, 0.625, 0.75, 0.5833, 0.75, 0.5833, 0.25, 0.625, 0.25, 0.625, 0.5, 0.5833, 0.5, 0.362, 0.2922, 0.4379, 0.25, 0.4217, 0.423, 0.3625, 0.5, 0.4379, 0.25, 0.4583, 0.25, 0.4583, 0.5, 0.4217, 0.423, 0.4583, 0.25, 0.5, 0.25, 0.5, 0.5, 0.4583, 0.5, 0.5, 0.25, 0.5417, 0.25, 0.5417, 0.5, 0.5, 0.5, 0.5417, 0.25, 0.5833, 0.25, 0.5833, 0.5, 0.5417, 0.5, 0.3625, 0.5, 0.4217, 0.423, 0.4217, 0.827, 0.3625, 0.75, 0.4217, 0.423, 0.4583, 0.5, 0.4583, 0.75, 0.4217, 0.827, 0.4583, 0.5, 0.5, 0.5, 0.5, 0.75, 0.4583, 0.75, 0.5, 0.5, 0.5417, 0.5, 0.5417, 0.75, 0.5, 0.75, 0.5417, 0.5, 0.5833, 0.5, 0.5833, 0.75, 0.5417, 0.75, 0.3498, 0.0, 0.4379, 0.0, 0.4379, 0.25, 0.362, 0.2922, 0.4379, 0.0, 0.4583, 0.0, 0.4583, 0.25, 0.4379, 0.25, 0.4583, 0.0, 0.5, 0.0, 0.5, 0.25, 0.4583, 0.25, 0.5, 0.0, 0.5417, 0.0, 0.5417, 0.25, 0.5, 0.25, 0.5417, 0.0, 0.5833, 0.0, 0.5833, 0.25, 0.5417, 0.25, 0.3625, 0.75, 0.4217, 0.827, 0.4107, 1.065, 0.3721, 0.9228, 0.4217, 0.827, 0.4583, 0.75, 0.4583, 1.0, 0.4107, 1.065, 0.4583, 0.75, 0.5, 0.75, 0.5, 1.0, 0.4583, 1.0, 0.5, 0.75, 0.5417, 0.75, 0.5417, 1.0, 0.5, 1.0, 0.5417, 0.75, 0.5833, 0.75, 0.5833, 1.0, 0.5417, 1.0, 0.625, 0.5, 0.875, 0.5, 0.875, 0.75, 0.625, 0.75, 0.375, 0.75, 0.625, 0.75, 0.625, 1.0, 0.375, 1.0, 0.375, 0.0, 0.625, 0.0, 0.625, 0.25, 0.375, 0.25, 0.125, 0.5, 0.375, 0.5, 0.375, 0.75, 0.125, 0.75, 0.375, 0.5, 0.625, 0.5, 0.625, 0.75, 0.375, 0.75, 0.375, 0.25, 0.625, 0.25, 0.625, 0.5, 0.375, 0.5, 0.625, 0.5, 0.875, 0.5, 0.875, 0.75, 0.625, 0.75, 0.375, 0.75, 0.625, 0.75, 0.625, 1.0, 0.375, 1.0, 0.375, 0.0, 0.625, 0.0, 0.625, 0.25, 0.375, 0.25, 0.125, 0.5, 0.375, 0.5, 0.375, 0.75, 0.125, 0.75, 0.375, 0.5, 0.625, 0.5, 0.625, 0.75, 0.375, 0.75, 0.375, 0.25, 0.625, 0.25, 0.625, 0.5, 0.375, 0.5, 0.625, 0.5, 0.875, 0.5, 0.875, 0.75, 0.625, 0.75, 0.375, 0.75, 0.625, 0.75, 0.625, 1.0, 0.375, 1.0, 0.375, 0.0, 0.625, 0.0, 0.625, 0.25, 0.375, 0.25, 0.125, 0.5, 0.375, 0.5, 0.375, 0.75, 0.125, 0.75, 0.375, 0.5, 0.625, 0.5, 0.625, 0.75, 0.375, 0.75, 0.375, 0.25, 0.625, 0.25, 0.625, 0.5, 0.375, 0.5, 0.0, 0.0, 0.1667, 0.0, 0.1667, 1.0, 0.0, 1.0, 0.1667, 0.0, 0.3333, 0.0, 0.3333, 1.0, 0.1667, 1.0, 0.3333, 0.0, 0.5, 0.0, 0.5, 1.0, 0.3333, 1.0, 0.5, 0.0, 0.6667, 0.0, 0.6667, 1.0, 0.5, 1.0, 0.6667, 0.0, 0.8333, 0.0, 0.8333, 1.0, 0.6667, 1.0, 0.0, 0.0, 0.1667, 0.0, 0.1667, 1.0, 0.0, 1.0, 0.1667, 0.0, 0.3333, 0.0, 0.3333, 1.0, 0.1667, 1.0, 0.3333, 0.0, 0.5, 0.0, 0.5, 1.0, 0.3333, 1.0, 0.5, 0.0, 0.6667, 0.0, 0.6667, 1.0, 0.5, 1.0, 0.6667, 0.0, 0.8333, 0.0, 0.8333, 1.0, 0.6667, 1.0, 0.625, 0.5, 0.875, 0.5, 0.875, 0.75, 0.625, 0.75, 0.375, 0.75, 0.625, 0.75, 0.625, 1.0, 0.375, 1.0, 0.375, 0.0, 0.625, 0.0, 0.625, 0.25, 0.375, 0.25, 0.125, 0.5, 0.375, 0.5, 0.375, 0.75, 0.125, 0.75, 0.375, 0.5, 0.625, 0.5, 0.625, 0.75, 0.375, 0.75, 0.375, 0.25, 0.625, 0.25, 0.625, 0.5, 0.375, 0.5, 0.625, 0.5, 0.875, 0.5, 0.875, 0.75, 0.625, 0.75, 0.375, 0.75, 0.625, 0.75, 0.625, 1.0, 0.375, 1.0, 0.375, 0.0, 0.625, 0.0, 0.625, 0.25, 0.375, 0.25, 0.125, 0.5, 0.375, 0.5, 0.375, 0.75, 0.125, 0.75, 0.375, 0.5, 0.625, 0.5, 0.625, 0.75, 0.375, 0.75, 0.375, 0.25, 0.625, 0.25, 0.625, 0.5, 0.375, 0.5, 0.625, 0.5, 0.875, 0.5, 0.875, 0.75, 0.625, 0.75, 0.375, 0.75, 0.625, 0.75, 0.625, 1.0, 0.375, 1.0, 0.375, 0.0, 0.625, 0.0, 0.625, 0.25, 0.375, 0.25, 0.125, 0.5, 0.375, 0.5, 0.375, 0.75, 0.125, 0.75, 0.375, 0.5, 0.625, 0.5, 0.625, 0.75, 0.375, 0.75, 0.375, 0.25, 0.625, 0.25, 0.625, 0.5, 0.375, 0.5, 0.625, 0.5, 0.875, 0.5, 0.875, 0.75, 0.625, 0.75, 0.375, 0.75, 0.625, 0.75, 0.625, 1.0, 0.375, 1.0, 0.375, 0.0, 0.625, 0.0, 0.625, 0.25, 0.375, 0.25, 0.125, 0.5, 0.375, 0.5, 0.375, 0.75, 0.125, 0.75, 0.375, 0.5, 0.625, 0.5, 0.625, 0.75, 0.375, 0.75, 0.375, 0.25, 0.625, 0.25, 0.625, 0.5, 0.375, 0.5, 0.625, 0.5, 0.875, 0.5, 0.875, 0.75, 0.625, 0.75, 0.375, 0.75, 0.625, 0.75, 0.625, 1.0, 0.375, 1.0, 0.375, 0.0, 0.625, 0.0, 0.625, 0.25, 0.375, 0.25, 0.125, 0.5, 0.375, 0.5, 0.375, 0.75, 0.125, 0.75, 0.375, 0.5, 0.625, 0.5, 0.625, 0.75, 0.375, 0.75, 0.375, 0.25, 0.625, 0.25, 0.625, 0.5, 0.375, 0.5, 0.625, 0.5, 0.875, 0.5, 0.875, 0.75, 0.625, 0.75, 0.375, 0.75, 0.625, 0.75, 0.625, 1.0, 0.375, 1.0, 0.375, 0.0, 0.625, 0.0, 0.625, 0.25, 0.375, 0.25, 0.125, 0.5, 0.375, 0.5, 0.375, 0.75, 0.125, 0.75, 0.375, 0.5, 0.625, 0.5, 0.625, 0.75, 0.375, 0.75, 0.375, 0.25, 0.625, 0.25, 0.625, 0.5, 0.375, 0.5, 0.625, 0.5, 0.875, 0.5, 0.875, 0.75, 0.625, 0.75, 0.375, 0.75, 0.625, 0.75, 0.625, 1.0, 0.375, 1.0, 0.375, 0.0, 0.625, 0.0, 0.625, 0.25, 0.375, 0.25, 0.125, 0.5, 0.375, 0.5, 0.375, 0.75, 0.125, 0.75, 0.375, 0.5, 0.625, 0.5, 0.625, 0.75, 0.375, 0.75, 0.375, 0.25, 0.625, 0.25, 0.625, 0.5, 0.375, 0.5, 0.375, 0.1667, 0.625, 0.1667, 0.625, 0.25, 0.375, 0.25, 0.375, 0.25, 0.625, 0.25, 0.625, 0.5, 0.375, 0.5, 0.375, 0.6667, 0.625, 0.6667, 0.625, 0.75, 0.375, 0.75, 0.375, 0.75, 0.625, 0.75, 0.625, 1.0, 0.375, 1.0, 0.125, 0.6667, 0.375, 0.6667, 0.375, 0.75, 0.125, 0.75, 0.625, 0.6667, 0.875, 0.6667, 0.875, 0.75, 0.625, 0.75, 0.625, 0.5, 0.875, 0.5, 0.875, 0.5833, 0.625, 0.5833, 0.625, 0.5833, 0.875, 0.5833, 0.875, 0.6667, 0.625, 0.6667, 0.125, 0.5, 0.375, 0.5, 0.375, 0.5833, 0.125, 0.5833, 0.125, 0.5833, 0.375, 0.5833, 0.375, 0.6667, 0.125, 0.6667, 0.375, 0.5, 0.625, 0.5, 0.625, 0.5833, 0.375, 0.5833, 0.375, 0.5833, 0.625, 0.5833, 0.625, 0.6667, 0.375, 0.6667, 0.375, 0.0, 0.625, 0.0, 0.625, 0.08333, 0.375, 0.08333, 0.375, 0.08333, 0.625, 0.08333, 0.625, 0.1667, 0.375, 0.1667, 0.625, 0.5, 0.875, 0.5, 0.875, 0.75, 0.625, 0.75, 0.375, 0.75, 0.625, 0.75, 0.625, 1.0, 0.375, 1.0, 0.375, 0.0, 0.625, 0.0, 0.625, 0.25, 0.375, 0.25, 0.125, 0.5, 0.375, 0.5, 0.375, 0.75, 0.125, 0.75, 0.375, 0.5, 0.625, 0.5, 0.625, 0.75, 0.375, 0.75, 0.375, 0.25, 0.625, 0.25, 0.625, 0.5, 0.375, 0.5, 0.625, 0.5, 0.875, 0.5, 0.875, 0.75, 0.625, 0.75, 0.375, 0.75, 0.625, 0.75, 0.625, 1.0, 0.375, 1.0, 0.375, 0.0, 0.625, 0.0, 0.625, 0.25, 0.375, 0.25, 0.125, 0.5, 0.375, 0.5, 0.375, 0.75, 0.125, 0.75, 0.375, 0.5, 0.625, 0.5, 0.625, 0.75, 0.375, 0.75, 0.375, 0.25, 0.625, 0.25, 0.625, 0.5, 0.375, 0.5, 0.0, 0.0, 0.0, 1.0, 0.1667, 1.0, 0.1667, 0.0, 0.1667, 0.0, 0.1667, 1.0, 0.3333, 1.0, 0.3333, 0.0, 0.3333, 0.0, 0.3333, 1.0, 0.5, 1.0, 0.5, 0.0, 0.5, 0.0, 0.5, 1.0, 0.6667, 1.0, 0.6667, 0.0, 0.6667, 0.0, 0.6667, 1.0, 0.8333, 1.0, 0.8333, 0.0, 0.0, 0.0, 0.0, 1.0, 0.1667, 1.0, 0.1667, 0.0, 0.1667, 0.0, 0.1667, 1.0, 0.3333, 1.0, 0.3333, 0.0, 0.3333, 0.0, 0.3333, 1.0, 0.5, 1.0, 0.5, 0.0, 0.5, 0.0, 0.5, 1.0, 0.6667, 1.0, 0.6667, 0.0, 0.6667, 0.0, 0.6667, 1.0, 0.8333, 1.0, 0.8333, 0.0])
me_cube_024.materials.append(mat_lightbrown)
me_cube_024.materials.append(mat_brown)
me_cube_024.materials.append(mat_red)
me_cube_024.materials.append(mat_red_001)
me_cube_024.use_remesh_preserve_volume = False
me_cube_024.use_remesh_preserve_attributes = False
me_cube_024.use_mirror_vertex_groups = False
me_cube_024.update()

# ---- objects
ob_cube_007 = bpy.data.objects.new('Cube.007', me_cube_007)
ob_cube_024 = bpy.data.objects.new('Cube.024', me_cube_024)

# ---- transforms, parenting, visibility, modifiers, constraints
ob_cube_007.location = (0.3129, 3.855, 4.404)
ob_cube_007.rotation_euler = (-1.571, -2.22e-16, 2.22e-16)
ob_cube_007.scale = (0.1117, 0.267, 4.099)
ob_cube_007.lock_rotations_4d = False
ob_cube_007.empty_display_type = 'ARROWS'
ob_cube_007.lineart.crease_threshold = 0.0
ob_cube_024.location = (-2.361, 7.709, 0.7159)
ob_cube_024.rotation_euler = (-1.571, -2.22e-16, 1.571)
ob_cube_024.scale = (0.267, 0.725, 2.566)
ob_cube_024.lock_rotations_4d = False
ob_cube_024.empty_display_type = 'ARROWS'
ob_cube_024.lineart.crease_threshold = 0.0

# ---- collection membership
col_collection.objects.link(ob_cube_007)
col_collection.objects.link(ob_cube_024)

# ---- scene / render settings (as saved in the file)
scene.frame_start = 1; scene.frame_end = 250; scene.frame_set(0)
scene.render.engine = 'BLENDER_EEVEE_NEXT'
scene.cycles.use_denoising = False
scene.cycles.samples = 128
scene.cycles.sampling_pattern = 'TABULATED_SOBOL'
scene.cycles.use_adaptive_sampling = False
scene.cycles.use_light_tree = False
scene.view_settings.view_transform = 'Filmic'
bpy.context.view_layer.update()

# ---- added for rendering (the .blend has no active camera and no usable light): camera, sun
cam_auto = bpy.data.cameras.new('AutoCamera')
cam_auto.lens = 50.0
cam_auto.sensor_width = 36.0
cam_auto.clip_end = 1000.0
ob_auto_camera = bpy.data.objects.new('AutoCamera', cam_auto)
scene.collection.objects.link(ob_auto_camera)
ob_auto_camera.location = (11.7567, -13.4542, 14.6983)
ob_auto_camera.rotation_euler = (1.09748, -7.21219e-08, 0.694738)
scene.camera = ob_auto_camera
light_auto_sun = bpy.data.lights.new('AutoSun', 'SUN')
light_auto_sun.energy = 3.0
light_auto_sun.angle = 0.0523599
ob_auto_sun = bpy.data.objects.new('AutoSun', light_auto_sun)
scene.collection.objects.link(ob_auto_sun)
ob_auto_sun.rotation_euler = (0.872665, 0.174533, 0.523599)
bpy.context.view_layer.update()
